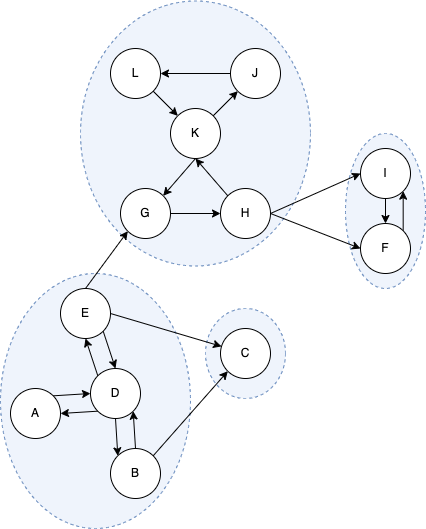

The diagram above was exported from draw.io. Its source (the exported page's mxGraphModel, read from the mxfile embedded in the PNG):
<mxGraphModel dx="1426" dy="1869" grid="1" gridSize="10" guides="1" tooltips="1" connect="1" arrows="1" fold="1" page="1" pageScale="1" pageWidth="850" pageHeight="1100" math="0" shadow="0">
  <root>
    <mxCell id="0" />
    <mxCell id="1" parent="0" />
    <mxCell id="JNmnyqhW___40eqY27Bj-37" value="" style="ellipse;whiteSpace=wrap;html=1;fillColor=#EFF4FC;strokeColor=#6c8ebf;dashed=1;" vertex="1" parent="1">
      <mxGeometry x="160" y="-117.5" width="230" height="265" as="geometry" />
    </mxCell>
    <mxCell id="JNmnyqhW___40eqY27Bj-29" value="" style="ellipse;whiteSpace=wrap;html=1;fillColor=#EFF4FC;strokeColor=#6c8ebf;dashed=1;" vertex="1" parent="1">
      <mxGeometry x="425" y="15" width="80" height="155" as="geometry" />
    </mxCell>
    <mxCell id="JNmnyqhW___40eqY27Bj-23" value="" style="ellipse;whiteSpace=wrap;html=1;fillColor=#EFF4FC;strokeColor=#6c8ebf;dashed=1;" vertex="1" parent="1">
      <mxGeometry x="285" y="190" width="80" height="90" as="geometry" />
    </mxCell>
    <mxCell id="JNmnyqhW___40eqY27Bj-22" value="" style="ellipse;whiteSpace=wrap;html=1;fillColor=#EFF4FC;strokeColor=#6c8ebf;dashed=1;" vertex="1" parent="1">
      <mxGeometry x="80" y="155" width="190" height="255" as="geometry" />
    </mxCell>
    <mxCell id="JNmnyqhW___40eqY27Bj-1" value="C" style="ellipse;whiteSpace=wrap;html=1;" vertex="1" parent="1">
      <mxGeometry x="300" y="210" width="50" height="50" as="geometry" />
    </mxCell>
    <mxCell id="JNmnyqhW___40eqY27Bj-26" style="edgeStyle=none;rounded=0;orthogonalLoop=1;jettySize=auto;html=1;exitX=1;exitY=0.5;exitDx=0;exitDy=0;entryX=0;entryY=0.5;entryDx=0;entryDy=0;" edge="1" parent="1" source="JNmnyqhW___40eqY27Bj-2" target="JNmnyqhW___40eqY27Bj-3">
      <mxGeometry relative="1" as="geometry" />
    </mxCell>
    <mxCell id="JNmnyqhW___40eqY27Bj-2" value="G" style="ellipse;whiteSpace=wrap;html=1;" vertex="1" parent="1">
      <mxGeometry x="200" y="70" width="50" height="50" as="geometry" />
    </mxCell>
    <mxCell id="JNmnyqhW___40eqY27Bj-30" style="edgeStyle=none;rounded=0;orthogonalLoop=1;jettySize=auto;html=1;exitX=1;exitY=0.5;exitDx=0;exitDy=0;entryX=0;entryY=0.5;entryDx=0;entryDy=0;" edge="1" parent="1" source="JNmnyqhW___40eqY27Bj-3" target="JNmnyqhW___40eqY27Bj-8">
      <mxGeometry relative="1" as="geometry" />
    </mxCell>
    <mxCell id="JNmnyqhW___40eqY27Bj-31" style="edgeStyle=none;rounded=0;orthogonalLoop=1;jettySize=auto;html=1;exitX=1;exitY=0.5;exitDx=0;exitDy=0;entryX=0;entryY=0.5;entryDx=0;entryDy=0;" edge="1" parent="1" source="JNmnyqhW___40eqY27Bj-3" target="JNmnyqhW___40eqY27Bj-7">
      <mxGeometry relative="1" as="geometry" />
    </mxCell>
    <mxCell id="JNmnyqhW___40eqY27Bj-32" style="edgeStyle=none;rounded=0;orthogonalLoop=1;jettySize=auto;html=1;exitX=0;exitY=0;exitDx=0;exitDy=0;entryX=0.5;entryY=1;entryDx=0;entryDy=0;" edge="1" parent="1" source="JNmnyqhW___40eqY27Bj-3" target="JNmnyqhW___40eqY27Bj-5">
      <mxGeometry relative="1" as="geometry" />
    </mxCell>
    <mxCell id="JNmnyqhW___40eqY27Bj-3" value="H" style="ellipse;whiteSpace=wrap;html=1;" vertex="1" parent="1">
      <mxGeometry x="300" y="70" width="50" height="50" as="geometry" />
    </mxCell>
    <mxCell id="JNmnyqhW___40eqY27Bj-35" style="edgeStyle=none;rounded=0;orthogonalLoop=1;jettySize=auto;html=1;exitX=0;exitY=0.5;exitDx=0;exitDy=0;" edge="1" parent="1" source="JNmnyqhW___40eqY27Bj-4" target="JNmnyqhW___40eqY27Bj-6">
      <mxGeometry relative="1" as="geometry" />
    </mxCell>
    <mxCell id="JNmnyqhW___40eqY27Bj-4" value="J" style="ellipse;whiteSpace=wrap;html=1;" vertex="1" parent="1">
      <mxGeometry x="310" y="-70" width="50" height="50" as="geometry" />
    </mxCell>
    <mxCell id="JNmnyqhW___40eqY27Bj-33" style="edgeStyle=none;rounded=0;orthogonalLoop=1;jettySize=auto;html=1;exitX=0.5;exitY=1;exitDx=0;exitDy=0;entryX=1;entryY=0;entryDx=0;entryDy=0;" edge="1" parent="1" source="JNmnyqhW___40eqY27Bj-5" target="JNmnyqhW___40eqY27Bj-2">
      <mxGeometry relative="1" as="geometry" />
    </mxCell>
    <mxCell id="JNmnyqhW___40eqY27Bj-34" style="edgeStyle=none;rounded=0;orthogonalLoop=1;jettySize=auto;html=1;exitX=1;exitY=0;exitDx=0;exitDy=0;entryX=0;entryY=1;entryDx=0;entryDy=0;" edge="1" parent="1" source="JNmnyqhW___40eqY27Bj-5" target="JNmnyqhW___40eqY27Bj-4">
      <mxGeometry relative="1" as="geometry" />
    </mxCell>
    <mxCell id="JNmnyqhW___40eqY27Bj-5" value="K" style="ellipse;whiteSpace=wrap;html=1;" vertex="1" parent="1">
      <mxGeometry x="250" y="-10" width="50" height="50" as="geometry" />
    </mxCell>
    <mxCell id="JNmnyqhW___40eqY27Bj-36" style="edgeStyle=none;rounded=0;orthogonalLoop=1;jettySize=auto;html=1;exitX=1;exitY=1;exitDx=0;exitDy=0;entryX=0;entryY=0;entryDx=0;entryDy=0;" edge="1" parent="1" source="JNmnyqhW___40eqY27Bj-6" target="JNmnyqhW___40eqY27Bj-5">
      <mxGeometry relative="1" as="geometry" />
    </mxCell>
    <mxCell id="JNmnyqhW___40eqY27Bj-6" value="L" style="ellipse;whiteSpace=wrap;html=1;" vertex="1" parent="1">
      <mxGeometry x="190" y="-70" width="50" height="50" as="geometry" />
    </mxCell>
    <mxCell id="JNmnyqhW___40eqY27Bj-28" style="edgeStyle=none;rounded=0;orthogonalLoop=1;jettySize=auto;html=1;exitX=1;exitY=0;exitDx=0;exitDy=0;entryX=1;entryY=1;entryDx=0;entryDy=0;" edge="1" parent="1" source="JNmnyqhW___40eqY27Bj-7" target="JNmnyqhW___40eqY27Bj-8">
      <mxGeometry relative="1" as="geometry" />
    </mxCell>
    <mxCell id="JNmnyqhW___40eqY27Bj-7" value="F" style="ellipse;whiteSpace=wrap;html=1;" vertex="1" parent="1">
      <mxGeometry x="440" y="105" width="50" height="50" as="geometry" />
    </mxCell>
    <mxCell id="JNmnyqhW___40eqY27Bj-27" style="edgeStyle=none;rounded=0;orthogonalLoop=1;jettySize=auto;html=1;exitX=0.5;exitY=1;exitDx=0;exitDy=0;entryX=0.5;entryY=0;entryDx=0;entryDy=0;" edge="1" parent="1" source="JNmnyqhW___40eqY27Bj-8" target="JNmnyqhW___40eqY27Bj-7">
      <mxGeometry relative="1" as="geometry" />
    </mxCell>
    <mxCell id="JNmnyqhW___40eqY27Bj-8" value="I" style="ellipse;whiteSpace=wrap;html=1;" vertex="1" parent="1">
      <mxGeometry x="440" y="30" width="50" height="50" as="geometry" />
    </mxCell>
    <mxCell id="JNmnyqhW___40eqY27Bj-15" style="edgeStyle=none;rounded=0;orthogonalLoop=1;jettySize=auto;html=1;exitX=0;exitY=1;exitDx=0;exitDy=0;entryX=1;entryY=0.5;entryDx=0;entryDy=0;" edge="1" parent="1" source="JNmnyqhW___40eqY27Bj-10" target="JNmnyqhW___40eqY27Bj-12">
      <mxGeometry relative="1" as="geometry" />
    </mxCell>
    <mxCell id="JNmnyqhW___40eqY27Bj-16" style="edgeStyle=none;rounded=0;orthogonalLoop=1;jettySize=auto;html=1;exitX=0;exitY=0;exitDx=0;exitDy=0;entryX=0.5;entryY=1;entryDx=0;entryDy=0;" edge="1" parent="1" source="JNmnyqhW___40eqY27Bj-10" target="JNmnyqhW___40eqY27Bj-13">
      <mxGeometry relative="1" as="geometry" />
    </mxCell>
    <mxCell id="JNmnyqhW___40eqY27Bj-18" style="edgeStyle=none;rounded=0;orthogonalLoop=1;jettySize=auto;html=1;exitX=0.5;exitY=1;exitDx=0;exitDy=0;entryX=0;entryY=0;entryDx=0;entryDy=0;" edge="1" parent="1" source="JNmnyqhW___40eqY27Bj-10" target="JNmnyqhW___40eqY27Bj-11">
      <mxGeometry relative="1" as="geometry" />
    </mxCell>
    <mxCell id="JNmnyqhW___40eqY27Bj-10" value="D" style="ellipse;whiteSpace=wrap;html=1;" vertex="1" parent="1">
      <mxGeometry x="170" y="250" width="50" height="50" as="geometry" />
    </mxCell>
    <mxCell id="JNmnyqhW___40eqY27Bj-19" style="edgeStyle=none;rounded=0;orthogonalLoop=1;jettySize=auto;html=1;exitX=0.5;exitY=0;exitDx=0;exitDy=0;entryX=1;entryY=1;entryDx=0;entryDy=0;" edge="1" parent="1" source="JNmnyqhW___40eqY27Bj-11" target="JNmnyqhW___40eqY27Bj-10">
      <mxGeometry relative="1" as="geometry" />
    </mxCell>
    <mxCell id="JNmnyqhW___40eqY27Bj-20" style="edgeStyle=none;rounded=0;orthogonalLoop=1;jettySize=auto;html=1;exitX=1;exitY=0;exitDx=0;exitDy=0;entryX=0;entryY=1;entryDx=0;entryDy=0;" edge="1" parent="1" source="JNmnyqhW___40eqY27Bj-11" target="JNmnyqhW___40eqY27Bj-1">
      <mxGeometry relative="1" as="geometry" />
    </mxCell>
    <mxCell id="JNmnyqhW___40eqY27Bj-11" value="B" style="ellipse;whiteSpace=wrap;html=1;" vertex="1" parent="1">
      <mxGeometry x="190" y="330" width="50" height="50" as="geometry" />
    </mxCell>
    <mxCell id="JNmnyqhW___40eqY27Bj-14" style="rounded=0;orthogonalLoop=1;jettySize=auto;html=1;exitX=1;exitY=0;exitDx=0;exitDy=0;entryX=0;entryY=0.5;entryDx=0;entryDy=0;" edge="1" parent="1" source="JNmnyqhW___40eqY27Bj-12" target="JNmnyqhW___40eqY27Bj-10">
      <mxGeometry relative="1" as="geometry" />
    </mxCell>
    <mxCell id="JNmnyqhW___40eqY27Bj-12" value="A" style="ellipse;whiteSpace=wrap;html=1;" vertex="1" parent="1">
      <mxGeometry x="90" y="270" width="50" height="50" as="geometry" />
    </mxCell>
    <mxCell id="JNmnyqhW___40eqY27Bj-17" style="edgeStyle=none;rounded=0;orthogonalLoop=1;jettySize=auto;html=1;exitX=1;exitY=1;exitDx=0;exitDy=0;entryX=0.5;entryY=0;entryDx=0;entryDy=0;" edge="1" parent="1" source="JNmnyqhW___40eqY27Bj-13" target="JNmnyqhW___40eqY27Bj-10">
      <mxGeometry relative="1" as="geometry" />
    </mxCell>
    <mxCell id="JNmnyqhW___40eqY27Bj-21" style="edgeStyle=none;rounded=0;orthogonalLoop=1;jettySize=auto;html=1;exitX=1;exitY=0.5;exitDx=0;exitDy=0;" edge="1" parent="1" source="JNmnyqhW___40eqY27Bj-13" target="JNmnyqhW___40eqY27Bj-1">
      <mxGeometry relative="1" as="geometry" />
    </mxCell>
    <mxCell id="JNmnyqhW___40eqY27Bj-24" style="edgeStyle=none;rounded=0;orthogonalLoop=1;jettySize=auto;html=1;exitX=0.5;exitY=0;exitDx=0;exitDy=0;entryX=0;entryY=1;entryDx=0;entryDy=0;" edge="1" parent="1" source="JNmnyqhW___40eqY27Bj-13" target="JNmnyqhW___40eqY27Bj-2">
      <mxGeometry relative="1" as="geometry" />
    </mxCell>
    <mxCell id="JNmnyqhW___40eqY27Bj-13" value="E" style="ellipse;whiteSpace=wrap;html=1;" vertex="1" parent="1">
      <mxGeometry x="140" y="170" width="50" height="50" as="geometry" />
    </mxCell>
  </root>
</mxGraphModel>